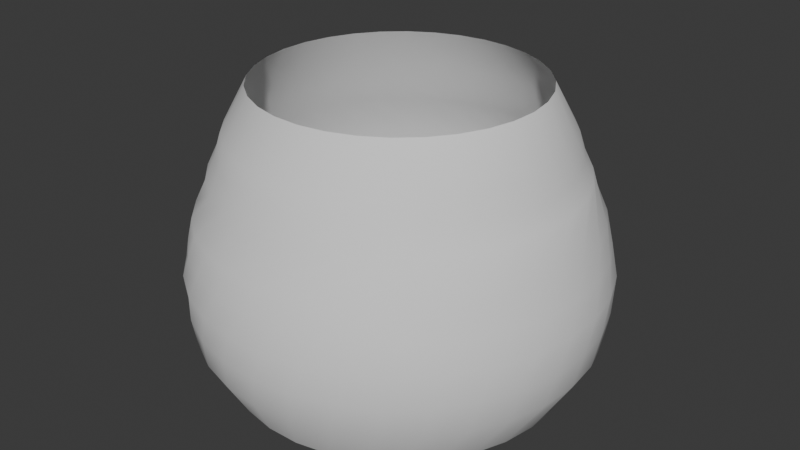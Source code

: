 # Source: Cilinder2.blend  (saved by Blender 4.4.32; exported with 4.5.12 LTS)
import bpy
from mathutils import Matrix  # noqa: F401  (used for matrix-valued properties, if any)

bpy.ops.wm.read_factory_settings(use_empty=True)
scene = bpy.context.scene
scene.name = 'Scene'

# ---- collections
col_collection = bpy.data.collections.new('Collection'); scene.collection.children.link(col_collection)

# ---- world
world_world = bpy.data.worlds.new('World'); scene.world = world_world
world_world.use_nodes = True; world_world.node_tree.nodes.clear()
_N = world_world.node_tree.nodes; _L = world_world.node_tree.links
n0 = _N.new('ShaderNodeOutputWorld'); n0.name = 'World Output'; n0.location = (300, 300)
n1 = _N.new('ShaderNodeBackground'); n1.name = 'Background'; n1.location = (10, 300)
n1.inputs[0].default_value = (0.05088, 0.05088, 0.05088, 1.0)
_L.new(n1.outputs[0], n0.inputs[0])
n0.is_active_output = True
world_world.color = (0.05088, 0.05088, 0.05088)
world_world.sun_shadow_jitter_overblur = 0.0

# ---- meshes
me_cylinder = bpy.data.meshes.new('Cylinder')
me_cylinder.from_pydata([(0.6877, 0.861, 0.03068), (-0.8978, -0.04756, 1.944), (0.8425, 0.7103, 0.03068), (-0.8898, 0.1285, 1.944), (0.9649, 0.5323, 0.03068), (-0.8476, 0.2996, 1.944), (1.05, 0.3338, 0.03068), (-0.7729, 0.4592, 1.944), (1.095, 0.1225, 0.03068), (-0.6685, 0.6012, 1.944), (1.098, -0.09347, 0.03068), (-0.5383, 0.7201, 1.944), (1.059, -0.3059, 0.03068), (-0.3875, 0.8112, 1.944), (0.9787, -0.5065, 0.03068), (-0.2218, 0.8713, 1.944), (0.861, -0.6877, 0.03068), (-0.04756, 0.8978, 1.944), (0.7103, -0.8425, 0.03068), (0.1285, 0.8898, 1.944), (0.5323, -0.9649, 0.03068), (0.2996, 0.8476, 1.944), (0.3338, -1.05, 0.03068), (0.4592, 0.7729, 1.944), (0.1225, -1.095, 0.03068), (0.6012, 0.6685, 1.944), (-0.09347, -1.098, 0.03068), (0.7201, 0.5383, 1.944), (-0.3059, -1.059, 0.03068), (0.8112, 0.3875, 1.944), (-0.5065, -0.9787, 0.03068), (0.8713, 0.2218, 1.944), (-0.6877, -0.861, 0.03068), (0.8978, 0.04756, 1.944), (-0.8425, -0.7103, 0.03068), (0.8898, -0.1285, 1.944), (-0.9649, -0.5323, 0.03068), (0.8476, -0.2996, 1.944), (-1.05, -0.3338, 0.03068), (0.7729, -0.4592, 1.944), (-1.095, -0.1225, 0.03068), (0.6685, -0.6012, 1.944), (-1.098, 0.09347, 0.03068), (0.5383, -0.7201, 1.944), (-1.059, 0.3059, 0.03068), (0.3875, -0.8112, 1.944), (-0.9787, 0.5065, 0.03068), (0.2218, -0.8713, 1.944), (-0.861, 0.6877, 0.03068), (0.04756, -0.8978, 1.944), (-0.7103, 0.8425, 0.03068), (-0.1285, -0.8898, 1.944), (-0.5323, 0.9649, 0.03068), (-0.2996, -0.8476, 1.944), (-0.3338, 1.05, 0.03068), (-0.4592, -0.7729, 1.944), (-0.1225, 1.095, 0.03068), (-0.6012, -0.6685, 1.944), (0.09347, 1.098, 0.03068), (-0.7201, -0.5383, 1.944), (0.3059, 1.059, 0.03068), (-0.8112, -0.3875, 1.944), (0.5065, 0.9787, 0.03068), (-0.8713, -0.2218, 1.944), (-1.016, 0.5589, 1.389), (-0.8875, 0.7464, 1.389), (-0.7248, 0.9052, 1.389), (-0.5343, 1.029, 1.389), (-0.3232, 1.114, 1.389), (-0.09974, 1.155, 1.389), (0.1276, 1.153, 1.389), (0.35, 1.106, 1.389), (0.5589, 1.016, 1.389), (0.7464, 0.8875, 1.389), (0.9052, 0.7248, 1.389), (1.029, 0.5343, 1.389), (1.114, 0.3232, 1.389), (1.155, 0.09974, 1.389), (1.153, -0.1276, 1.389), (1.106, -0.35, 1.389), (1.016, -0.5589, 1.389), (0.8875, -0.7464, 1.389), (0.7248, -0.9052, 1.389), (0.5343, -1.029, 1.389), (0.3232, -1.114, 1.389), (0.09974, -1.155, 1.389), (-0.1276, -1.153, 1.389), (-0.35, -1.106, 1.389), (-0.5589, -1.016, 1.389), (-0.7464, -0.8875, 1.389), (-0.9052, -0.7248, 1.389), (-1.029, -0.5343, 1.389), (-1.114, -0.3232, 1.389), (-1.155, -0.09974, 1.389), (-1.153, 0.1276, 1.389), (-1.106, 0.35, 1.389), (0.1225, 1.333, 0.7742), (0.3802, 1.284, 0.7742), (0.6234, 1.185, 0.7742), (0.8426, 1.041, 0.7742), (1.029, 0.8563, 0.7742), (1.177, 0.639, 0.7742), (1.279, 0.3971, 0.7742), (1.332, 0.14, 0.7742), (1.333, -0.1225, 0.7742), (1.284, -0.3802, 0.7742), (1.185, -0.6234, 0.7742), (1.041, -0.8426, 0.7742), (0.8563, -1.029, 0.7742), (0.639, -1.177, 0.7742), (0.3971, -1.279, 0.7742), (0.14, -1.332, 0.7742), (-0.1225, -1.333, 0.7742), (-0.3802, -1.284, 0.7742), (-0.6234, -1.185, 0.7742), (-0.8426, -1.041, 0.7742), (-1.029, -0.8563, 0.7742), (-1.177, -0.639, 0.7742), (-1.279, -0.3971, 0.7742), (-1.332, -0.14, 0.7742), (-1.333, 0.1225, 0.7742), (-1.284, 0.3802, 0.7742), (-1.185, 0.6234, 0.7742), (-1.041, 0.8426, 0.7742), (-0.8563, 1.029, 0.7742), (-0.639, 1.177, 0.7742), (-0.3971, 1.279, 0.7742), (-0.14, 1.332, 0.7742), (-0.7563, 1.008, 1.127), (-0.5451, 1.137, 1.127), (-0.3129, 1.221, 1.127), (-0.06867, 1.259, 1.127), (0.1782, 1.248, 1.127), (0.4182, 1.189, 1.127), (0.6422, 1.085, 1.127), (0.8414, 0.9385, 1.127), (1.008, 0.7563, 1.127), (1.137, 0.5451, 1.127), (1.221, 0.3129, 1.127), (1.259, 0.06867, 1.127), (1.248, -0.1782, 1.127), (1.189, -0.4182, 1.127), (1.085, -0.6422, 1.127), (0.9385, -0.8414, 1.127), (0.7563, -1.008, 1.127), (0.5451, -1.137, 1.127), (0.3129, -1.221, 1.127), (0.06867, -1.259, 1.127), (-0.1782, -1.248, 1.127), (-0.4182, -1.189, 1.127), (-0.6422, -1.085, 1.127), (-0.8414, -0.9385, 1.127), (-1.008, -0.7563, 1.127), (-1.137, -0.5451, 1.127), (-1.221, -0.3129, 1.127), (-1.259, -0.06867, 1.127), (-1.248, 0.1782, 1.127), (-1.189, 0.4182, 1.127), (-1.085, 0.6422, 1.127), (-0.9385, 0.8414, 1.127), (0.7117, 1.078, 0.3521), (0.9082, 0.918, 0.3521), (1.07, 0.7232, 0.3521), (1.19, 0.5006, 0.3521), (1.265, 0.2587, 0.3521), (1.291, 0.006954, 0.3521), (1.268, -0.2451, 0.3521), (1.196, -0.4878, 0.3521), (1.078, -0.7117, 0.3521), (0.918, -0.9082, 0.3521), (0.7232, -1.07, 0.3521), (0.5006, -1.19, 0.3521), (0.2587, -1.265, 0.3521), (0.006954, -1.291, 0.3521), (-0.2451, -1.268, 0.3521), (-0.4878, -1.196, 0.3521), (-0.7117, -1.078, 0.3521), (-0.9082, -0.918, 0.3521), (-1.07, -0.7232, 0.3521), (-1.19, -0.5006, 0.3521), (-1.265, -0.2587, 0.3521), (-1.291, -0.006954, 0.3521), (-1.268, 0.2451, 0.3521), (-1.196, 0.4878, 0.3521), (-1.078, 0.7117, 0.3521), (-0.918, 0.9082, 0.3521), (-0.7232, 1.07, 0.3521), (-0.5006, 1.19, 0.3521), (-0.2587, 1.265, 0.3521), (-0.006954, 1.291, 0.3521), (0.2451, 1.268, 0.3521), (0.4878, 1.196, 0.3521), (-1.041, 0.1797, 1.652), (-0.9855, 0.3793, 1.652), (-0.8926, 0.5643, 1.652), (-0.7653, 0.7276, 1.652), (-0.6087, 0.8629, 1.652), (-0.4287, 0.9651, 1.652), (-0.2321, 1.03, 1.652), (-0.02671, 1.056, 1.652), (0.1797, 1.041, 1.652), (0.3793, 0.9855, 1.652), (0.5643, 0.8926, 1.652), (0.7276, 0.7653, 1.652), (0.8629, 0.6087, 1.652), (0.9651, 0.4287, 1.652), (1.03, 0.2321, 1.652), (1.056, 0.02671, 1.652), (1.041, -0.1797, 1.652), (0.9855, -0.3793, 1.652), (0.8926, -0.5643, 1.652), (0.7653, -0.7276, 1.652), (0.6087, -0.8629, 1.652), (0.4287, -0.9651, 1.652), (0.2321, -1.03, 1.652), (0.02671, -1.056, 1.652), (-0.1797, -1.041, 1.652), (-0.3793, -0.9855, 1.652), (-0.5643, -0.8926, 1.652), (-0.7276, -0.7653, 1.652), (-0.8629, -0.6087, 1.652), (-0.9651, -0.4287, 1.652), (-1.03, -0.2321, 1.652), (-1.056, -0.02671, 1.652), (-0.954, 0.544, 1.518), (-0.8296, 0.7197, 1.518), (-0.6732, 0.8677, 1.518), (-0.491, 0.9824, 1.518), (-0.2899, 1.059, 1.518), (-0.07769, 1.095, 1.518), (0.1375, 1.09, 1.518), (0.3474, 1.042, 1.518), (0.544, 0.954, 1.518), (0.7197, 0.8296, 1.518), (0.8677, 0.6732, 1.518), (0.9824, 0.491, 1.518), (1.059, 0.2899, 1.518), (1.095, 0.07769, 1.518), (1.09, -0.1375, 1.518), (1.042, -0.3474, 1.518), (0.954, -0.544, 1.518), (0.8296, -0.7197, 1.518), (0.6732, -0.8677, 1.518), (0.491, -0.9824, 1.518), (0.2899, -1.059, 1.518), (0.07769, -1.095, 1.518), (-0.1375, -1.09, 1.518), (-0.3474, -1.042, 1.518), (-0.544, -0.954, 1.518), (-0.7197, -0.8296, 1.518), (-0.8677, -0.6732, 1.518), (-0.9824, -0.491, 1.518), (-1.059, -0.2899, 1.518), (-1.095, -0.07769, 1.518), (-1.09, 0.1375, 1.518), (-1.042, 0.3474, 1.518), (-0.2266, 1.28, 0.9503), (0.02743, 1.299, 0.9503), (0.2804, 1.269, 0.9503), (0.5226, 1.19, 0.9503), (0.7447, 1.065, 0.9503), (0.9382, 0.8994, 0.9503), (1.096, 0.6991, 0.9503), (1.211, 0.4719, 0.9503), (1.28, 0.2266, 0.9503), (1.299, -0.02743, 0.9503), (1.269, -0.2804, 0.9503), (1.19, -0.5226, 0.9503), (1.065, -0.7447, 0.9503), (0.8994, -0.9382, 0.9503), (0.6991, -1.096, 0.9503), (0.4719, -1.211, 0.9503), (0.2266, -1.28, 0.9503), (-0.02743, -1.299, 0.9503), (-0.2804, -1.269, 0.9503), (-0.5226, -1.19, 0.9503), (-0.7447, -1.065, 0.9503), (-0.9382, -0.8994, 0.9503), (-1.096, -0.6991, 0.9503), (-1.211, -0.4719, 0.9503), (-1.28, -0.2266, 0.9503), (-1.299, 0.02743, 0.9503), (-1.269, 0.2804, 0.9503), (-1.19, 0.5226, 0.9503), (-1.065, 0.7447, 0.9503), (-0.8994, 0.9382, 0.9503), (-0.6991, 1.096, 0.9503), (-0.4719, 1.211, 0.9503), (0.2105, 1.31, 0.5632), (0.462, 1.244, 0.5632), (0.6957, 1.13, 0.5632), (0.9028, 0.9722, 0.5632), (1.075, 0.7774, 0.5632), (1.206, 0.5528, 0.5632), (1.291, 0.3068, 0.5632), (1.326, 0.04913, 0.5632), (1.31, -0.2105, 0.5632), (1.244, -0.462, 0.5632), (1.13, -0.6957, 0.5632), (0.9722, -0.9028, 0.5632), (0.7774, -1.075, 0.5632), (0.5528, -1.206, 0.5632), (0.3068, -1.291, 0.5632), (0.04913, -1.326, 0.5632), (-0.2105, -1.31, 0.5632), (-0.462, -1.244, 0.5632), (-0.6957, -1.13, 0.5632), (-0.9028, -0.9722, 0.5632), (-1.075, -0.7774, 0.5632), (-1.206, -0.5528, 0.5632), (-1.291, -0.3068, 0.5632), (-1.326, -0.04913, 0.5632), (-1.31, 0.2105, 0.5632), (-1.244, 0.462, 0.5632), (-1.13, 0.6957, 0.5632), (-0.9722, 0.9028, 0.5632), (-0.7774, 1.075, 0.5632), (-0.5528, 1.206, 0.5632), (-0.3068, 1.291, 0.5632), (-0.04913, 1.326, 0.5632)], [], [(192, 1, 3, 193), (193, 3, 5, 194), (194, 5, 7, 195), (195, 7, 9, 196), (196, 9, 11, 197), (197, 11, 13, 198), (198, 13, 15, 199), (199, 15, 17, 200), (200, 17, 19, 201), (201, 19, 21, 202), (202, 21, 23, 203), (203, 23, 25, 204), (204, 25, 27, 205), (205, 27, 29, 206), (206, 29, 31, 207), (207, 31, 33, 208), (208, 33, 35, 209), (209, 35, 37, 210), (210, 37, 39, 211), (211, 39, 41, 212), (212, 41, 43, 213), (213, 43, 45, 214), (214, 45, 47, 215), (215, 47, 49, 216), (216, 49, 51, 217), (217, 51, 53, 218), (218, 53, 55, 219), (219, 55, 57, 220), (220, 57, 59, 221), (221, 59, 61, 222), (222, 61, 63, 223), (223, 63, 1, 192), (159, 95, 64, 128), (158, 94, 95, 159), (157, 93, 94, 158), (156, 92, 93, 157), (155, 91, 92, 156), (154, 90, 91, 155), (153, 89, 90, 154), (152, 88, 89, 153), (151, 87, 88, 152), (150, 86, 87, 151), (149, 85, 86, 150), (148, 84, 85, 149), (147, 83, 84, 148), (146, 82, 83, 147), (145, 81, 82, 146), (144, 80, 81, 145), (143, 79, 80, 144), (142, 78, 79, 143), (141, 77, 78, 142), (140, 76, 77, 141), (139, 75, 76, 140), (138, 74, 75, 139), (137, 73, 74, 138), (136, 72, 73, 137), (135, 71, 72, 136), (134, 70, 71, 135), (133, 69, 70, 134), (132, 68, 69, 133), (131, 67, 68, 132), (130, 66, 67, 131), (129, 65, 66, 130), (128, 64, 65, 129), (288, 127, 96, 289), (289, 96, 97, 290), (290, 97, 98, 291), (291, 98, 99, 292), (292, 99, 100, 293), (293, 100, 101, 294), (294, 101, 102, 295), (295, 102, 103, 296), (296, 103, 104, 297), (297, 104, 105, 298), (298, 105, 106, 299), (299, 106, 107, 300), (300, 107, 108, 301), (301, 108, 109, 302), (302, 109, 110, 303), (303, 110, 111, 304), (304, 111, 112, 305), (305, 112, 113, 306), (306, 113, 114, 307), (307, 114, 115, 308), (308, 115, 116, 309), (309, 116, 117, 310), (310, 117, 118, 311), (311, 118, 119, 312), (312, 119, 120, 313), (313, 120, 121, 314), (314, 121, 122, 315), (315, 122, 123, 316), (316, 123, 124, 317), (317, 124, 125, 318), (318, 125, 126, 319), (319, 126, 127, 288), (287, 128, 129, 256), (256, 129, 130, 257), (257, 130, 131, 258), (258, 131, 132, 259), (259, 132, 133, 260), (260, 133, 134, 261), (261, 134, 135, 262), (262, 135, 136, 263), (263, 136, 137, 264), (264, 137, 138, 265), (265, 138, 139, 266), (266, 139, 140, 267), (267, 140, 141, 268), (268, 141, 142, 269), (269, 142, 143, 270), (270, 143, 144, 271), (271, 144, 145, 272), (272, 145, 146, 273), (273, 146, 147, 274), (274, 147, 148, 275), (275, 148, 149, 276), (276, 149, 150, 277), (277, 150, 151, 278), (278, 151, 152, 279), (279, 152, 153, 280), (280, 153, 154, 281), (281, 154, 155, 282), (282, 155, 156, 283), (283, 156, 157, 284), (284, 157, 158, 285), (285, 158, 159, 286), (286, 159, 128, 287), (62, 190, 191, 0), (60, 189, 190, 62), (58, 188, 189, 60), (56, 187, 188, 58), (54, 186, 187, 56), (52, 185, 186, 54), (50, 184, 185, 52), (48, 183, 184, 50), (46, 182, 183, 48), (44, 181, 182, 46), (42, 180, 181, 44), (40, 179, 180, 42), (38, 178, 179, 40), (36, 177, 178, 38), (34, 176, 177, 36), (32, 175, 176, 34), (30, 174, 175, 32), (28, 173, 174, 30), (26, 172, 173, 28), (24, 171, 172, 26), (22, 170, 171, 24), (20, 169, 170, 22), (18, 168, 169, 20), (16, 167, 168, 18), (14, 166, 167, 16), (12, 165, 166, 14), (10, 164, 165, 12), (8, 163, 164, 10), (6, 162, 163, 8), (4, 161, 162, 6), (2, 160, 161, 4), (0, 191, 160, 2), (254, 223, 192, 255), (253, 222, 223, 254), (252, 221, 222, 253), (251, 220, 221, 252), (250, 219, 220, 251), (249, 218, 219, 250), (248, 217, 218, 249), (247, 216, 217, 248), (246, 215, 216, 247), (245, 214, 215, 246), (244, 213, 214, 245), (243, 212, 213, 244), (242, 211, 212, 243), (241, 210, 211, 242), (240, 209, 210, 241), (239, 208, 209, 240), (238, 207, 208, 239), (237, 206, 207, 238), (236, 205, 206, 237), (235, 204, 205, 236), (234, 203, 204, 235), (233, 202, 203, 234), (232, 201, 202, 233), (231, 200, 201, 232), (230, 199, 200, 231), (229, 198, 199, 230), (228, 197, 198, 229), (227, 196, 197, 228), (226, 195, 196, 227), (225, 194, 195, 226), (224, 193, 194, 225), (255, 192, 193, 224), (64, 255, 224, 65), (65, 224, 225, 66), (66, 225, 226, 67), (67, 226, 227, 68), (68, 227, 228, 69), (69, 228, 229, 70), (70, 229, 230, 71), (71, 230, 231, 72), (72, 231, 232, 73), (73, 232, 233, 74), (74, 233, 234, 75), (75, 234, 235, 76), (76, 235, 236, 77), (77, 236, 237, 78), (78, 237, 238, 79), (79, 238, 239, 80), (80, 239, 240, 81), (81, 240, 241, 82), (82, 241, 242, 83), (83, 242, 243, 84), (84, 243, 244, 85), (85, 244, 245, 86), (86, 245, 246, 87), (87, 246, 247, 88), (88, 247, 248, 89), (89, 248, 249, 90), (90, 249, 250, 91), (91, 250, 251, 92), (92, 251, 252, 93), (93, 252, 253, 94), (94, 253, 254, 95), (95, 254, 255, 64), (126, 286, 287, 127), (125, 285, 286, 126), (124, 284, 285, 125), (123, 283, 284, 124), (122, 282, 283, 123), (121, 281, 282, 122), (120, 280, 281, 121), (119, 279, 280, 120), (118, 278, 279, 119), (117, 277, 278, 118), (116, 276, 277, 117), (115, 275, 276, 116), (114, 274, 275, 115), (113, 273, 274, 114), (112, 272, 273, 113), (111, 271, 272, 112), (110, 270, 271, 111), (109, 269, 270, 110), (108, 268, 269, 109), (107, 267, 268, 108), (106, 266, 267, 107), (105, 265, 266, 106), (104, 264, 265, 105), (103, 263, 264, 104), (102, 262, 263, 103), (101, 261, 262, 102), (100, 260, 261, 101), (99, 259, 260, 100), (98, 258, 259, 99), (97, 257, 258, 98), (96, 256, 257, 97), (127, 287, 256, 96), (190, 319, 288, 191), (189, 318, 319, 190), (188, 317, 318, 189), (187, 316, 317, 188), (186, 315, 316, 187), (185, 314, 315, 186), (184, 313, 314, 185), (183, 312, 313, 184), (182, 311, 312, 183), (181, 310, 311, 182), (180, 309, 310, 181), (179, 308, 309, 180), (178, 307, 308, 179), (177, 306, 307, 178), (176, 305, 306, 177), (175, 304, 305, 176), (174, 303, 304, 175), (173, 302, 303, 174), (172, 301, 302, 173), (171, 300, 301, 172), (170, 299, 300, 171), (169, 298, 299, 170), (168, 297, 298, 169), (167, 296, 297, 168), (166, 295, 296, 167), (165, 294, 295, 166), (164, 293, 294, 165), (163, 292, 293, 164), (162, 291, 292, 163), (161, 290, 291, 162), (160, 289, 290, 161), (191, 288, 289, 160)])
me_cylinder.polygons.foreach_set('use_smooth', [True] * 288)
_uv = me_cylinder.uv_layers.new(name='UVMap')
_uv.uv.foreach_set('vector', [0.6963, 0.8182, 0.7205, 0.9579, 0.6935, 0.9507, 0.6698, 0.81, 0.6698, 0.81, 0.6935, 0.9507, 0.6671, 0.9404, 0.6436, 0.7995, 0.6436, 0.7995, 0.6671, 0.9404, 0.6414, 0.9277, 0.6178, 0.7872, 0.6178, 0.7872, 0.6414, 0.9277, 0.6163, 0.9129, 0.5924, 0.7734, 0.5924, 0.7734, 0.6163, 0.9129, 0.5918, 0.8967, 0.5674, 0.7588, 0.5674, 0.7588, 0.5918, 0.8967, 0.568, 0.8796, 0.5429, 0.7438, 0.5429, 0.7438, 0.568, 0.8796, 0.5446, 0.8623, 0.5187, 0.7292, 0.5187, 0.7292, 0.5446, 0.8623, 0.5216, 0.8455, 0.4949, 0.7153, 0.4949, 0.7153, 0.5216, 0.8455, 0.499, 0.8298, 0.4714, 0.7028, 0.4714, 0.7028, 0.499, 0.8298, 0.4767, 0.8159, 0.4482, 0.6922, 0.4482, 0.6922, 0.4767, 0.8159, 0.4545, 0.8042, 0.4253, 0.6838, 0.4253, 0.6838, 0.4545, 0.8042, 0.4325, 0.7952, 0.4026, 0.678, 0.4026, 0.678, 0.4325, 0.7952, 0.4105, 0.7893, 0.3802, 0.675, 0.3802, 0.675, 0.4105, 0.7893, 0.3886, 0.7866, 0.3578, 0.6749, 0.3578, 0.6749, 0.3886, 0.7866, 0.3667, 0.7874, 0.3357, 0.6777, 0.3357, 0.6777, 0.3667, 0.7874, 0.3447, 0.7915, 0.3136, 0.6833, 0.3136, 0.6833, 0.3447, 0.7915, 0.3228, 0.7988, 0.2915, 0.6916, 0.2915, 0.6916, 0.3228, 0.7988, 0.3007, 0.809, 0.2694, 0.702, 0.2694, 0.702, 0.3007, 0.809, 0.2784, 0.8217, 0.2472, 0.7144, 0.2472, 0.7144, 0.2784, 0.8217, 0.256, 0.8365, 0.2248, 0.7282, 0.2248, 0.7282, 0.256, 0.8365, 0.2332, 0.8527, 0.2023, 0.7428, 0.2023, 0.7428, 0.2332, 0.8527, 0.2101, 0.8698, 0.1795, 0.7577, 0.9483, 0.7572, 0.9803, 0.8698, 0.9567, 0.8871, 0.9264, 0.7724, 0.9264, 0.7724, 0.9567, 0.8871, 0.9326, 0.9039, 0.9027, 0.7862, 0.9027, 0.7862, 0.9326, 0.9039, 0.9078, 0.9196, 0.8786, 0.7987, 0.8786, 0.7987, 0.9078, 0.9196, 0.8824, 0.9335, 0.8538, 0.8094, 0.8538, 0.8094, 0.8824, 0.9335, 0.8564, 0.9452, 0.8285, 0.8177, 0.8285, 0.8177, 0.8564, 0.9452, 0.8298, 0.9542, 0.8026, 0.8235, 0.8026, 0.8235, 0.8298, 0.9542, 0.8027, 0.9601, 0.7763, 0.8266, 0.7763, 0.8266, 0.8027, 0.9601, 0.7752, 0.9628, 0.7497, 0.8267, 0.7497, 0.8267, 0.7752, 0.9628, 0.7478, 0.962, 0.723, 0.8238, 0.723, 0.8238, 0.7478, 0.962, 0.7205, 0.9579, 0.6963, 0.8182, 0.6714, 0.5592, 0.6979, 0.6936, 0.6717, 0.6863, 0.6458, 0.5504, 0.6968, 0.5664, 0.724, 0.6985, 0.6979, 0.6936, 0.6714, 0.5592, 0.722, 0.5715, 0.7498, 0.701, 0.724, 0.6985, 0.6968, 0.5664, 0.7468, 0.5745, 0.7754, 0.7009, 0.7498, 0.701, 0.722, 0.5715, 0.7712, 0.5751, 0.8006, 0.6983, 0.7754, 0.7009, 0.7468, 0.5745, 0.7953, 0.5734, 0.8252, 0.6932, 0.8006, 0.6983, 0.7712, 0.5751, 0.8189, 0.5694, 0.8494, 0.6858, 0.8252, 0.6932, 0.7953, 0.5734, 0.8421, 0.5633, 0.8731, 0.6764, 0.8494, 0.6858, 0.8189, 0.5694, 0.8649, 0.5554, 0.8964, 0.6654, 0.8731, 0.6764, 0.8421, 0.5633, 0.8875, 0.5458, 0.9193, 0.6532, 0.8964, 0.6654, 0.8649, 0.5554, 0.1397, 0.5351, 0.1717, 0.6403, 0.1491, 0.6532, 0.1171, 0.5427, 0.1619, 0.5235, 0.1941, 0.6272, 0.1717, 0.6403, 0.1397, 0.5351, 0.184, 0.5116, 0.2163, 0.6143, 0.1941, 0.6272, 0.1619, 0.5235, 0.206, 0.4998, 0.2384, 0.6021, 0.2163, 0.6143, 0.184, 0.5116, 0.2282, 0.4886, 0.2605, 0.5912, 0.2384, 0.6021, 0.206, 0.4998, 0.2504, 0.4783, 0.2827, 0.582, 0.2605, 0.5912, 0.2282, 0.4886, 0.2728, 0.4695, 0.305, 0.5748, 0.2827, 0.582, 0.2504, 0.4783, 0.2955, 0.4623, 0.3274, 0.5698, 0.305, 0.5748, 0.2728, 0.4695, 0.3185, 0.4572, 0.3501, 0.5673, 0.3274, 0.5698, 0.2955, 0.4623, 0.3419, 0.4542, 0.373, 0.5674, 0.3501, 0.5673, 0.3185, 0.4572, 0.3657, 0.4536, 0.3963, 0.5701, 0.373, 0.5674, 0.3419, 0.4542, 0.39, 0.4553, 0.4198, 0.5752, 0.3963, 0.5701, 0.3657, 0.4536, 0.4147, 0.4593, 0.4438, 0.5826, 0.4198, 0.5752, 0.39, 0.4553, 0.4398, 0.4654, 0.4681, 0.5919, 0.4438, 0.5826, 0.4147, 0.4593, 0.4652, 0.4733, 0.4927, 0.6029, 0.4681, 0.5919, 0.4398, 0.4654, 0.4909, 0.4829, 0.5176, 0.6151, 0.4927, 0.6029, 0.4652, 0.4733, 0.5167, 0.4936, 0.5428, 0.628, 0.5176, 0.6151, 0.4909, 0.4829, 0.5426, 0.5052, 0.5682, 0.6412, 0.5428, 0.628, 0.5167, 0.4936, 0.5685, 0.5171, 0.5938, 0.6541, 0.5682, 0.6412, 0.5426, 0.5052, 0.5943, 0.5289, 0.6196, 0.6662, 0.5938, 0.6541, 0.5685, 0.5171, 0.6201, 0.5401, 0.6456, 0.6771, 0.6196, 0.6662, 0.5943, 0.5289, 0.6458, 0.5504, 0.6717, 0.6863, 0.6456, 0.6771, 0.6201, 0.5401, 0.6059, 0.3321, 0.619, 0.4094, 0.5937, 0.3981, 0.5808, 0.3202, 0.5808, 0.3202, 0.5937, 0.3981, 0.5681, 0.3865, 0.5553, 0.3084, 0.5553, 0.3084, 0.5681, 0.3865, 0.5422, 0.375, 0.5294, 0.2971, 0.5294, 0.2971, 0.5422, 0.375, 0.516, 0.3641, 0.5031, 0.2868, 0.5031, 0.2868, 0.516, 0.3641, 0.4896, 0.3543, 0.4764, 0.2777, 0.4764, 0.2777, 0.4896, 0.3543, 0.4632, 0.3457, 0.4496, 0.2704, 0.4496, 0.2704, 0.4632, 0.3457, 0.4367, 0.339, 0.4227, 0.265, 0.4227, 0.265, 0.4367, 0.339, 0.4104, 0.3341, 0.3959, 0.2617, 0.3959, 0.2617, 0.4104, 0.3341, 0.3845, 0.3314, 0.3695, 0.2608, 0.3695, 0.2608, 0.3845, 0.3314, 0.359, 0.331, 0.3435, 0.2622, 0.3435, 0.2622, 0.359, 0.331, 0.334, 0.3329, 0.3182, 0.2658, 0.3182, 0.2658, 0.334, 0.3329, 0.3097, 0.3369, 0.2934, 0.2716, 0.2934, 0.2716, 0.3097, 0.3369, 0.2858, 0.343, 0.2693, 0.2793, 0.2693, 0.2793, 0.2858, 0.343, 0.2624, 0.3509, 0.2457, 0.2887, 0.2457, 0.2887, 0.2624, 0.3509, 0.2395, 0.3603, 0.2226, 0.2992, 0.2226, 0.2992, 0.2395, 0.3603, 0.2169, 0.3709, 0.1999, 0.3106, 0.1999, 0.3106, 0.2169, 0.3709, 0.1946, 0.3822, 0.1775, 0.3225, 0.1775, 0.3225, 0.1946, 0.3822, 0.1725, 0.3938, 0.1554, 0.3343, 0.1554, 0.3343, 0.1725, 0.3938, 0.1504, 0.4052, 0.1334, 0.3456, 0.1334, 0.3456, 0.1504, 0.4052, 0.1285, 0.4161, 0.1115, 0.3559, 0.1115, 0.3559, 0.1285, 0.4161, 0.1065, 0.426, 0.08957, 0.365, 0.08957, 0.365, 0.1065, 0.426, 0.08382, 0.4281, 0.06702, 0.3674, 0.8378, 0.3723, 0.8545, 0.4345, 0.8323, 0.4413, 0.8158, 0.3777, 0.8158, 0.3777, 0.8323, 0.4413, 0.8099, 0.4461, 0.7936, 0.381, 0.7936, 0.381, 0.8099, 0.4461, 0.7872, 0.4488, 0.7712, 0.3819, 0.7712, 0.3819, 0.7872, 0.4488, 0.7642, 0.4492, 0.7486, 0.3805, 0.7486, 0.3805, 0.7642, 0.4492, 0.7408, 0.4474, 0.7256, 0.3769, 0.7256, 0.3769, 0.7408, 0.4474, 0.7172, 0.4433, 0.7024, 0.3711, 0.7024, 0.3711, 0.7172, 0.4433, 0.6931, 0.4372, 0.6788, 0.3634, 0.6788, 0.3634, 0.6931, 0.4372, 0.6687, 0.4293, 0.6549, 0.3541, 0.6549, 0.3541, 0.6687, 0.4293, 0.644, 0.4199, 0.6306, 0.3435, 0.6306, 0.3435, 0.644, 0.4199, 0.619, 0.4094, 0.6059, 0.3321, 0.6325, 0.4801, 0.6458, 0.5504, 0.6201, 0.5401, 0.6069, 0.4693, 0.6069, 0.4693, 0.6201, 0.5401, 0.5943, 0.5289, 0.5812, 0.4579, 0.5812, 0.4579, 0.5943, 0.5289, 0.5685, 0.5171, 0.5554, 0.4462, 0.5554, 0.4462, 0.5685, 0.5171, 0.5426, 0.5052, 0.5293, 0.4348, 0.5293, 0.4348, 0.5426, 0.5052, 0.5167, 0.4936, 0.5032, 0.4241, 0.5032, 0.4241, 0.5167, 0.4936, 0.4909, 0.4829, 0.4771, 0.4145, 0.4771, 0.4145, 0.4909, 0.4829, 0.4652, 0.4733, 0.451, 0.4063, 0.451, 0.4063, 0.4652, 0.4733, 0.4398, 0.4654, 0.4251, 0.3999, 0.4251, 0.3999, 0.4398, 0.4654, 0.4147, 0.4593, 0.3996, 0.3955, 0.3996, 0.3955, 0.4147, 0.4593, 0.39, 0.4553, 0.3745, 0.3933, 0.3745, 0.3933, 0.39, 0.4553, 0.3657, 0.4536, 0.3499, 0.3934, 0.3499, 0.3934, 0.3657, 0.4536, 0.3419, 0.4542, 0.3258, 0.3957, 0.3258, 0.3957, 0.3419, 0.4542, 0.3185, 0.4572, 0.3022, 0.4003, 0.3022, 0.4003, 0.3185, 0.4572, 0.2955, 0.4623, 0.279, 0.4068, 0.279, 0.4068, 0.2955, 0.4623, 0.2728, 0.4695, 0.2562, 0.4151, 0.2562, 0.4151, 0.2728, 0.4695, 0.2504, 0.4783, 0.2337, 0.4248, 0.2337, 0.4248, 0.2504, 0.4783, 0.2282, 0.4886, 0.2114, 0.4355, 0.2114, 0.4355, 0.2282, 0.4886, 0.206, 0.4998, 0.1893, 0.447, 0.1893, 0.447, 0.206, 0.4998, 0.184, 0.5116, 0.1672, 0.4586, 0.1672, 0.4586, 0.184, 0.5116, 0.1619, 0.5235, 0.1452, 0.47, 0.1452, 0.47, 0.1619, 0.5235, 0.1397, 0.5351, 0.1231, 0.4807, 0.1231, 0.4807, 0.1397, 0.5351, 0.1171, 0.5427, 0.1005, 0.4855, 0.8711, 0.4903, 0.8875, 0.5458, 0.8649, 0.5554, 0.8487, 0.4985, 0.8487, 0.4985, 0.8649, 0.5554, 0.8421, 0.5633, 0.826, 0.5049, 0.826, 0.5049, 0.8421, 0.5633, 0.8189, 0.5694, 0.8031, 0.5093, 0.8031, 0.5093, 0.8189, 0.5694, 0.7953, 0.5734, 0.7798, 0.5115, 0.7798, 0.5115, 0.7953, 0.5734, 0.7712, 0.5751, 0.7561, 0.5114, 0.7561, 0.5114, 0.7712, 0.5751, 0.7468, 0.5745, 0.732, 0.5091, 0.732, 0.5091, 0.7468, 0.5745, 0.722, 0.5715, 0.7076, 0.5046, 0.7076, 0.5046, 0.722, 0.5715, 0.6968, 0.5664, 0.6828, 0.498, 0.6828, 0.498, 0.6968, 0.5664, 0.6714, 0.5592, 0.6578, 0.4898, 0.6578, 0.4898, 0.6714, 0.5592, 0.6458, 0.5504, 0.6325, 0.4801, 0.5901, 0.1135, 0.6168, 0.2656, 0.5925, 0.2533, 0.5664, 0.09949, 0.6131, 0.1276, 0.6407, 0.2773, 0.6168, 0.2656, 0.5901, 0.1135, 0.6357, 0.1412, 0.6642, 0.2881, 0.6407, 0.2773, 0.6131, 0.1276, 0.658, 0.1537, 0.6873, 0.2974, 0.6642, 0.2881, 0.6357, 0.1412, 0.6799, 0.1647, 0.7101, 0.305, 0.6873, 0.2974, 0.658, 0.1537, 0.7016, 0.1738, 0.7327, 0.3105, 0.7101, 0.305, 0.6799, 0.1647, 0.7232, 0.1807, 0.7549, 0.3137, 0.7327, 0.3105, 0.7016, 0.1738, 0.7447, 0.1849, 0.777, 0.3145, 0.7549, 0.3137, 0.7232, 0.1807, 0.7661, 0.1865, 0.7989, 0.3129, 0.777, 0.3145, 0.7447, 0.1849, 0.7875, 0.1853, 0.8208, 0.3089, 0.7989, 0.3129, 0.7661, 0.1865, 0.0388, 0.1814, 0.07238, 0.3027, 0.05033, 0.3058, 0.01734, 0.1853, 0.06035, 0.1749, 0.09415, 0.2946, 0.07238, 0.3027, 0.0388, 0.1814, 0.08205, 0.166, 0.116, 0.2847, 0.09415, 0.2946, 0.06035, 0.1749, 0.1039, 0.1552, 0.1379, 0.2736, 0.116, 0.2847, 0.08205, 0.166, 0.1261, 0.1429, 0.1601, 0.2616, 0.1379, 0.2736, 0.1039, 0.1552, 0.1487, 0.1294, 0.1825, 0.2492, 0.1601, 0.2616, 0.1261, 0.1429, 0.1717, 0.1154, 0.2053, 0.2369, 0.1825, 0.2492, 0.1487, 0.1294, 0.1953, 0.1013, 0.2286, 0.2252, 0.2053, 0.2369, 0.1717, 0.1154, 0.2195, 0.08773, 0.2524, 0.2144, 0.2286, 0.2252, 0.1953, 0.1013, 0.2446, 0.0752, 0.2769, 0.2051, 0.2524, 0.2144, 0.2195, 0.08773, 0.2704, 0.06416, 0.302, 0.1975, 0.2769, 0.2051, 0.2446, 0.0752, 0.297, 0.05507, 0.3278, 0.192, 0.302, 0.1975, 0.2704, 0.06416, 0.3244, 0.04825, 0.3542, 0.1888, 0.3278, 0.192, 0.297, 0.05507, 0.3523, 0.04398, 0.3811, 0.188, 0.3542, 0.1888, 0.3244, 0.04825, 0.3805, 0.04241, 0.4084, 0.1896, 0.3811, 0.188, 0.3523, 0.04398, 0.4088, 0.04362, 0.4358, 0.1935, 0.4084, 0.1896, 0.3805, 0.04241, 0.4368, 0.04754, 0.463, 0.1997, 0.4358, 0.1935, 0.4088, 0.04362, 0.4642, 0.05404, 0.4899, 0.2079, 0.463, 0.1997, 0.4368, 0.04754, 0.491, 0.06286, 0.5164, 0.2178, 0.4899, 0.2079, 0.4642, 0.05404, 0.5169, 0.07366, 0.5423, 0.2289, 0.5164, 0.2178, 0.491, 0.06286, 0.542, 0.08603, 0.5677, 0.2409, 0.5423, 0.2289, 0.5169, 0.07366, 0.5664, 0.09949, 0.5925, 0.2533, 0.5677, 0.2409, 0.542, 0.08603, 0.7106, 0.7596, 0.723, 0.8238, 0.6963, 0.8182, 0.6842, 0.7532, 0.737, 0.7635, 0.7497, 0.8267, 0.723, 0.8238, 0.7106, 0.7596, 0.7633, 0.7646, 0.7763, 0.8266, 0.7497, 0.8267, 0.737, 0.7635, 0.7892, 0.7631, 0.8026, 0.8235, 0.7763, 0.8266, 0.7633, 0.7646, 0.8147, 0.7588, 0.8285, 0.8177, 0.8026, 0.8235, 0.7892, 0.7631, 0.8397, 0.752, 0.8538, 0.8094, 0.8285, 0.8177, 0.8147, 0.7588, 0.8642, 0.743, 0.8786, 0.7987, 0.8538, 0.8094, 0.8397, 0.752, 0.8881, 0.7321, 0.9027, 0.7862, 0.8786, 0.7987, 0.8642, 0.743, 0.9116, 0.7196, 0.9264, 0.7724, 0.9027, 0.7862, 0.8881, 0.7321, 0.934, 0.7059, 0.9483, 0.7572, 0.9264, 0.7724, 0.9116, 0.7196, 0.1872, 0.6922, 0.2023, 0.7428, 0.1795, 0.7577, 0.1645, 0.7062, 0.2097, 0.6783, 0.2248, 0.7282, 0.2023, 0.7428, 0.1872, 0.6922, 0.2319, 0.665, 0.2472, 0.7144, 0.2248, 0.7282, 0.2097, 0.6783, 0.2541, 0.6528, 0.2694, 0.702, 0.2472, 0.7144, 0.2319, 0.665, 0.2762, 0.6421, 0.2915, 0.6916, 0.2694, 0.702, 0.2541, 0.6528, 0.2983, 0.6334, 0.3136, 0.6833, 0.2915, 0.6916, 0.2762, 0.6421, 0.3205, 0.6269, 0.3357, 0.6777, 0.3136, 0.6833, 0.2983, 0.6334, 0.3428, 0.6231, 0.3578, 0.6749, 0.3357, 0.6777, 0.3205, 0.6269, 0.3653, 0.6219, 0.3802, 0.675, 0.3578, 0.6749, 0.3428, 0.6231, 0.388, 0.6235, 0.4026, 0.678, 0.3802, 0.675, 0.3653, 0.6219, 0.411, 0.6277, 0.4253, 0.6838, 0.4026, 0.678, 0.388, 0.6235, 0.4342, 0.6345, 0.4482, 0.6922, 0.4253, 0.6838, 0.411, 0.6277, 0.4578, 0.6435, 0.4714, 0.7028, 0.4482, 0.6922, 0.4342, 0.6345, 0.4817, 0.6544, 0.4949, 0.7153, 0.4714, 0.7028, 0.4578, 0.6435, 0.5059, 0.6669, 0.5187, 0.7292, 0.4949, 0.7153, 0.4817, 0.6544, 0.5304, 0.6803, 0.5429, 0.7438, 0.5187, 0.7292, 0.5059, 0.6669, 0.5553, 0.6943, 0.5674, 0.7588, 0.5429, 0.7438, 0.5304, 0.6803, 0.5804, 0.7082, 0.5924, 0.7734, 0.5674, 0.7588, 0.5553, 0.6943, 0.6059, 0.7215, 0.6178, 0.7872, 0.5924, 0.7734, 0.5804, 0.7082, 0.6317, 0.7338, 0.6436, 0.7995, 0.6178, 0.7872, 0.6059, 0.7215, 0.6578, 0.7444, 0.6698, 0.81, 0.6436, 0.7995, 0.6317, 0.7338, 0.6842, 0.7532, 0.6963, 0.8182, 0.6698, 0.81, 0.6578, 0.7444, 0.6717, 0.6863, 0.6842, 0.7532, 0.6578, 0.7444, 0.6456, 0.6771, 0.6456, 0.6771, 0.6578, 0.7444, 0.6317, 0.7338, 0.6196, 0.6662, 0.6196, 0.6662, 0.6317, 0.7338, 0.6059, 0.7215, 0.5938, 0.6541, 0.5938, 0.6541, 0.6059, 0.7215, 0.5804, 0.7082, 0.5682, 0.6412, 0.5682, 0.6412, 0.5804, 0.7082, 0.5553, 0.6943, 0.5428, 0.628, 0.5428, 0.628, 0.5553, 0.6943, 0.5304, 0.6803, 0.5176, 0.6151, 0.5176, 0.6151, 0.5304, 0.6803, 0.5059, 0.6669, 0.4927, 0.6029, 0.4927, 0.6029, 0.5059, 0.6669, 0.4817, 0.6544, 0.4681, 0.5919, 0.4681, 0.5919, 0.4817, 0.6544, 0.4578, 0.6435, 0.4438, 0.5826, 0.4438, 0.5826, 0.4578, 0.6435, 0.4342, 0.6345, 0.4198, 0.5752, 0.4198, 0.5752, 0.4342, 0.6345, 0.411, 0.6277, 0.3963, 0.5701, 0.3963, 0.5701, 0.411, 0.6277, 0.388, 0.6235, 0.373, 0.5674, 0.373, 0.5674, 0.388, 0.6235, 0.3653, 0.6219, 0.3501, 0.5673, 0.3501, 0.5673, 0.3653, 0.6219, 0.3428, 0.6231, 0.3274, 0.5698, 0.3274, 0.5698, 0.3428, 0.6231, 0.3205, 0.6269, 0.305, 0.5748, 0.305, 0.5748, 0.3205, 0.6269, 0.2983, 0.6334, 0.2827, 0.582, 0.2827, 0.582, 0.2983, 0.6334, 0.2762, 0.6421, 0.2605, 0.5912, 0.2605, 0.5912, 0.2762, 0.6421, 0.2541, 0.6528, 0.2384, 0.6021, 0.2384, 0.6021, 0.2541, 0.6528, 0.2319, 0.665, 0.2163, 0.6143, 0.2163, 0.6143, 0.2319, 0.665, 0.2097, 0.6783, 0.1941, 0.6272, 0.1941, 0.6272, 0.2097, 0.6783, 0.1872, 0.6922, 0.1717, 0.6403, 0.1717, 0.6403, 0.1872, 0.6922, 0.1645, 0.7062, 0.1491, 0.6532, 0.9193, 0.6532, 0.934, 0.7059, 0.9116, 0.7196, 0.8964, 0.6654, 0.8964, 0.6654, 0.9116, 0.7196, 0.8881, 0.7321, 0.8731, 0.6764, 0.8731, 0.6764, 0.8881, 0.7321, 0.8642, 0.743, 0.8494, 0.6858, 0.8494, 0.6858, 0.8642, 0.743, 0.8397, 0.752, 0.8252, 0.6932, 0.8252, 0.6932, 0.8397, 0.752, 0.8147, 0.7588, 0.8006, 0.6983, 0.8006, 0.6983, 0.8147, 0.7588, 0.7892, 0.7631, 0.7754, 0.7009, 0.7754, 0.7009, 0.7892, 0.7631, 0.7633, 0.7646, 0.7498, 0.701, 0.7498, 0.701, 0.7633, 0.7646, 0.737, 0.7635, 0.724, 0.6985, 0.724, 0.6985, 0.737, 0.7635, 0.7106, 0.7596, 0.6979, 0.6936, 0.6979, 0.6936, 0.7106, 0.7596, 0.6842, 0.7532, 0.6717, 0.6863, 0.644, 0.4199, 0.6578, 0.4898, 0.6325, 0.4801, 0.619, 0.4094, 0.6687, 0.4293, 0.6828, 0.498, 0.6578, 0.4898, 0.644, 0.4199, 0.6931, 0.4372, 0.7076, 0.5046, 0.6828, 0.498, 0.6687, 0.4293, 0.7172, 0.4433, 0.732, 0.5091, 0.7076, 0.5046, 0.6931, 0.4372, 0.7408, 0.4474, 0.7561, 0.5114, 0.732, 0.5091, 0.7172, 0.4433, 0.7642, 0.4492, 0.7798, 0.5115, 0.7561, 0.5114, 0.7408, 0.4474, 0.7872, 0.4488, 0.8031, 0.5093, 0.7798, 0.5115, 0.7642, 0.4492, 0.8099, 0.4461, 0.826, 0.5049, 0.8031, 0.5093, 0.7872, 0.4488, 0.8323, 0.4413, 0.8487, 0.4985, 0.826, 0.5049, 0.8099, 0.4461, 0.8545, 0.4345, 0.8711, 0.4903, 0.8487, 0.4985, 0.8323, 0.4413, 0.1065, 0.426, 0.1231, 0.4807, 0.1005, 0.4855, 0.08382, 0.4281, 0.1285, 0.4161, 0.1452, 0.47, 0.1231, 0.4807, 0.1065, 0.426, 0.1504, 0.4052, 0.1672, 0.4586, 0.1452, 0.47, 0.1285, 0.4161, 0.1725, 0.3938, 0.1893, 0.447, 0.1672, 0.4586, 0.1504, 0.4052, 0.1946, 0.3822, 0.2114, 0.4355, 0.1893, 0.447, 0.1725, 0.3938, 0.2169, 0.3709, 0.2337, 0.4248, 0.2114, 0.4355, 0.1946, 0.3822, 0.2395, 0.3603, 0.2562, 0.4151, 0.2337, 0.4248, 0.2169, 0.3709, 0.2624, 0.3509, 0.279, 0.4068, 0.2562, 0.4151, 0.2395, 0.3603, 0.2858, 0.343, 0.3022, 0.4003, 0.279, 0.4068, 0.2624, 0.3509, 0.3097, 0.3369, 0.3258, 0.3957, 0.3022, 0.4003, 0.2858, 0.343, 0.334, 0.3329, 0.3499, 0.3934, 0.3258, 0.3957, 0.3097, 0.3369, 0.359, 0.331, 0.3745, 0.3933, 0.3499, 0.3934, 0.334, 0.3329, 0.3845, 0.3314, 0.3996, 0.3955, 0.3745, 0.3933, 0.359, 0.331, 0.4104, 0.3341, 0.4251, 0.3999, 0.3996, 0.3955, 0.3845, 0.3314, 0.4367, 0.339, 0.451, 0.4063, 0.4251, 0.3999, 0.4104, 0.3341, 0.4632, 0.3457, 0.4771, 0.4145, 0.451, 0.4063, 0.4367, 0.339, 0.4896, 0.3543, 0.5032, 0.4241, 0.4771, 0.4145, 0.4632, 0.3457, 0.516, 0.3641, 0.5293, 0.4348, 0.5032, 0.4241, 0.4896, 0.3543, 0.5422, 0.375, 0.5554, 0.4462, 0.5293, 0.4348, 0.516, 0.3641, 0.5681, 0.3865, 0.5812, 0.4579, 0.5554, 0.4462, 0.5422, 0.375, 0.5937, 0.3981, 0.6069, 0.4693, 0.5812, 0.4579, 0.5681, 0.3865, 0.619, 0.4094, 0.6325, 0.4801, 0.6069, 0.4693, 0.5937, 0.3981, 0.6168, 0.2656, 0.6306, 0.3435, 0.6059, 0.3321, 0.5925, 0.2533, 0.6407, 0.2773, 0.6549, 0.3541, 0.6306, 0.3435, 0.6168, 0.2656, 0.6642, 0.2881, 0.6788, 0.3634, 0.6549, 0.3541, 0.6407, 0.2773, 0.6873, 0.2974, 0.7024, 0.3711, 0.6788, 0.3634, 0.6642, 0.2881, 0.7101, 0.305, 0.7256, 0.3769, 0.7024, 0.3711, 0.6873, 0.2974, 0.7327, 0.3105, 0.7486, 0.3805, 0.7256, 0.3769, 0.7101, 0.305, 0.7549, 0.3137, 0.7712, 0.3819, 0.7486, 0.3805, 0.7327, 0.3105, 0.777, 0.3145, 0.7936, 0.381, 0.7712, 0.3819, 0.7549, 0.3137, 0.7989, 0.3129, 0.8158, 0.3777, 0.7936, 0.381, 0.777, 0.3145, 0.8208, 0.3089, 0.8378, 0.3723, 0.8158, 0.3777, 0.7989, 0.3129, 0.07238, 0.3027, 0.08957, 0.365, 0.06702, 0.3674, 0.05033, 0.3058, 0.09415, 0.2946, 0.1115, 0.3559, 0.08957, 0.365, 0.07238, 0.3027, 0.116, 0.2847, 0.1334, 0.3456, 0.1115, 0.3559, 0.09415, 0.2946, 0.1379, 0.2736, 0.1554, 0.3343, 0.1334, 0.3456, 0.116, 0.2847, 0.1601, 0.2616, 0.1775, 0.3225, 0.1554, 0.3343, 0.1379, 0.2736, 0.1825, 0.2492, 0.1999, 0.3106, 0.1775, 0.3225, 0.1601, 0.2616, 0.2053, 0.2369, 0.2226, 0.2992, 0.1999, 0.3106, 0.1825, 0.2492, 0.2286, 0.2252, 0.2457, 0.2887, 0.2226, 0.2992, 0.2053, 0.2369, 0.2524, 0.2144, 0.2693, 0.2793, 0.2457, 0.2887, 0.2286, 0.2252, 0.2769, 0.2051, 0.2934, 0.2716, 0.2693, 0.2793, 0.2524, 0.2144, 0.302, 0.1975, 0.3182, 0.2658, 0.2934, 0.2716, 0.2769, 0.2051, 0.3278, 0.192, 0.3435, 0.2622, 0.3182, 0.2658, 0.302, 0.1975, 0.3542, 0.1888, 0.3695, 0.2608, 0.3435, 0.2622, 0.3278, 0.192, 0.3811, 0.188, 0.3959, 0.2617, 0.3695, 0.2608, 0.3542, 0.1888, 0.4084, 0.1896, 0.4227, 0.265, 0.3959, 0.2617, 0.3811, 0.188, 0.4358, 0.1935, 0.4496, 0.2704, 0.4227, 0.265, 0.4084, 0.1896, 0.463, 0.1997, 0.4764, 0.2777, 0.4496, 0.2704, 0.4358, 0.1935, 0.4899, 0.2079, 0.5031, 0.2868, 0.4764, 0.2777, 0.463, 0.1997, 0.5164, 0.2178, 0.5294, 0.2971, 0.5031, 0.2868, 0.4899, 0.2079, 0.5423, 0.2289, 0.5553, 0.3084, 0.5294, 0.2971, 0.5164, 0.2178, 0.5677, 0.2409, 0.5808, 0.3202, 0.5553, 0.3084, 0.5423, 0.2289, 0.5925, 0.2533, 0.6059, 0.3321, 0.5808, 0.3202, 0.5677, 0.2409])
me_cylinder.update()

# ---- objects
ob_cylinder = bpy.data.objects.new('Cylinder', me_cylinder)

# ---- transforms, parenting, visibility, modifiers, constraints
ob_cylinder.location = (0.0, 0.0, 0.0)

# ---- collection membership
col_collection.objects.link(ob_cylinder)

# ---- scene / render settings (as saved in the file)
scene.frame_start = 1; scene.frame_end = 250; scene.frame_set(1)
scene.render.engine = 'BLENDER_EEVEE_NEXT'
bpy.context.view_layer.update()

# ---- added for rendering (the .blend has no active camera and no usable light): camera, sun
cam_auto = bpy.data.cameras.new('AutoCamera')
cam_auto.lens = 50.0
cam_auto.sensor_width = 36.0
cam_auto.clip_end = 1000.0
ob_auto_camera = bpy.data.objects.new('AutoCamera', cam_auto)
scene.collection.objects.link(ob_auto_camera)
ob_auto_camera.location = (3.9128, -4.69536, 4.11753)
ob_auto_camera.rotation_euler = (1.09748, -7.21219e-08, 0.694738)
scene.camera = ob_auto_camera
light_auto_sun = bpy.data.lights.new('AutoSun', 'SUN')
light_auto_sun.energy = 3.0
light_auto_sun.angle = 0.0523599
ob_auto_sun = bpy.data.objects.new('AutoSun', light_auto_sun)
scene.collection.objects.link(ob_auto_sun)
ob_auto_sun.rotation_euler = (0.872665, 0.174533, 0.523599)
bpy.context.view_layer.update()

